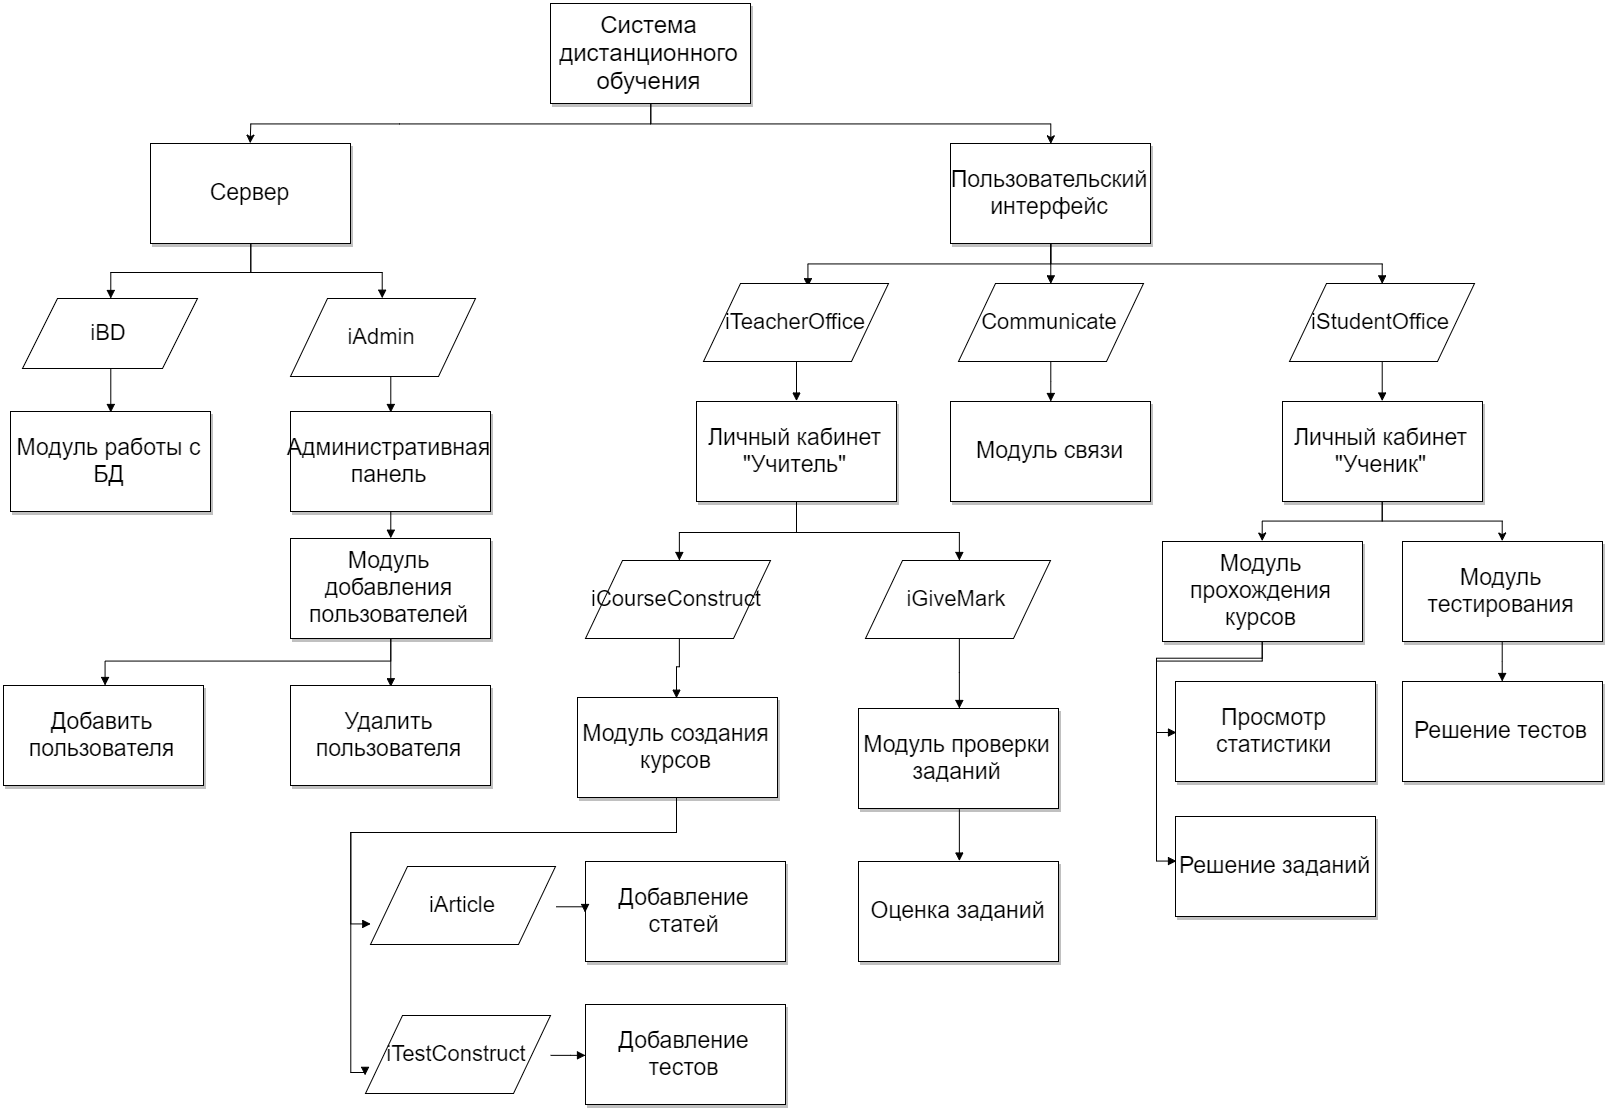

The diagram above was exported from draw.io. Its source (the exported page's mxGraphModel, read from the mxfile embedded in the PNG):
<mxGraphModel dx="2514" dy="1211" grid="0" gridSize="10" guides="1" tooltips="1" connect="1" arrows="1" fold="1" page="1" pageScale="1" pageWidth="1652" pageHeight="1169" background="#ffffff" math="0" shadow="0">
  <root>
    <mxCell id="0" />
    <mxCell id="1" parent="0" />
    <mxCell id="32" style="edgeStyle=orthogonalEdgeStyle;rounded=0;html=1;exitX=0.5;exitY=1;entryX=0.5;entryY=0;startArrow=none;startFill=0;endArrow=classic;endFill=1;jettySize=auto;orthogonalLoop=1;strokeWidth=1;" parent="1" source="9" edge="1">
      <mxGeometry relative="1" as="geometry">
        <mxPoint x="279.66666666666674" y="179.66666666666674" as="targetPoint" />
      </mxGeometry>
    </mxCell>
    <mxCell id="33" style="edgeStyle=orthogonalEdgeStyle;rounded=0;html=1;exitX=0.5;exitY=1;entryX=0.5;entryY=0;startArrow=none;startFill=0;endArrow=classic;endFill=1;jettySize=auto;orthogonalLoop=1;strokeWidth=1;" parent="1" source="9" target="11" edge="1">
      <mxGeometry relative="1" as="geometry" />
    </mxCell>
    <mxCell id="9" value="&lt;font style=&quot;font-size: 24px&quot;&gt;Система дистанционного обучения&lt;/font&gt;" style="whiteSpace=wrap;html=1;shadow=1;" parent="1" vertex="1">
      <mxGeometry x="580" y="40" width="200" height="100" as="geometry" />
    </mxCell>
    <mxCell id="126" style="edgeStyle=orthogonalEdgeStyle;rounded=0;html=1;exitX=0.5;exitY=1;entryX=0.568;entryY=0.038;entryPerimeter=0;endArrow=block;endFill=1;jettySize=auto;orthogonalLoop=1;" edge="1" parent="1" source="11" target="123">
      <mxGeometry relative="1" as="geometry" />
    </mxCell>
    <mxCell id="127" style="edgeStyle=orthogonalEdgeStyle;rounded=0;html=1;exitX=0.5;exitY=1;entryX=0.5;entryY=0;endArrow=block;endFill=1;jettySize=auto;orthogonalLoop=1;" edge="1" parent="1" source="11" target="124">
      <mxGeometry relative="1" as="geometry" />
    </mxCell>
    <mxCell id="128" style="edgeStyle=orthogonalEdgeStyle;rounded=0;html=1;exitX=0.5;exitY=1;entryX=0.5;entryY=0;endArrow=block;endFill=1;jettySize=auto;orthogonalLoop=1;" edge="1" parent="1" source="11" target="125">
      <mxGeometry relative="1" as="geometry" />
    </mxCell>
    <mxCell id="11" value="&lt;font style=&quot;font-size: 23px&quot;&gt;Пользовательский интерфейс&lt;/font&gt;" style="whiteSpace=wrap;html=1;rounded=0;glass=0;shadow=1;comic=0;fillColor=#ffffff;strokeColor=#000000;" parent="1" vertex="1">
      <mxGeometry x="980" y="180" width="200" height="100" as="geometry" />
    </mxCell>
    <mxCell id="17" value="&lt;font style=&quot;font-size: 23px&quot;&gt;Модуль работы с БД&lt;/font&gt;" style="whiteSpace=wrap;html=1;rounded=0;glass=0;shadow=1;comic=0;fillColor=#ffffff;strokeColor=#000000;" parent="1" vertex="1">
      <mxGeometry x="40" y="448" width="200" height="100" as="geometry" />
    </mxCell>
    <mxCell id="120" style="edgeStyle=orthogonalEdgeStyle;rounded=0;html=1;exitX=0.5;exitY=1;entryX=0.5;entryY=0;endArrow=block;endFill=1;jettySize=auto;orthogonalLoop=1;" edge="1" parent="1" source="18" target="37">
      <mxGeometry relative="1" as="geometry" />
    </mxCell>
    <mxCell id="18" value="&lt;font style=&quot;font-size: 23px&quot;&gt;Административная панель&lt;/font&gt;" style="whiteSpace=wrap;html=1;rounded=0;glass=0;shadow=1;comic=0;fillColor=#ffffff;strokeColor=#000000;" parent="1" vertex="1">
      <mxGeometry x="320" y="448" width="200" height="100" as="geometry" />
    </mxCell>
    <mxCell id="135" style="edgeStyle=orthogonalEdgeStyle;rounded=0;html=1;exitX=0.5;exitY=1;endArrow=block;endFill=1;jettySize=auto;orthogonalLoop=1;" edge="1" parent="1" source="27" target="133">
      <mxGeometry relative="1" as="geometry" />
    </mxCell>
    <mxCell id="136" style="edgeStyle=orthogonalEdgeStyle;rounded=0;html=1;exitX=0.5;exitY=1;endArrow=block;endFill=1;jettySize=auto;orthogonalLoop=1;" edge="1" parent="1" source="27" target="134">
      <mxGeometry relative="1" as="geometry" />
    </mxCell>
    <mxCell id="27" value="&lt;font style=&quot;font-size: 23px&quot;&gt;Личный кабинет &quot;Учитель&quot;&lt;/font&gt;" style="whiteSpace=wrap;html=1;rounded=0;glass=0;shadow=1;comic=0;fillColor=#ffffff;strokeColor=#000000;" parent="1" vertex="1">
      <mxGeometry x="726" y="438" width="200" height="100" as="geometry" />
    </mxCell>
    <mxCell id="31" style="edgeStyle=orthogonalEdgeStyle;rounded=0;html=1;exitX=0.5;exitY=1;entryX=0.5;entryY=1;startArrow=none;startFill=0;endArrow=classic;endFill=1;jettySize=auto;orthogonalLoop=1;strokeWidth=1;" parent="1" source="18" target="18" edge="1">
      <mxGeometry relative="1" as="geometry" />
    </mxCell>
    <mxCell id="74" style="edgeStyle=orthogonalEdgeStyle;rounded=0;html=1;exitX=0.5;exitY=1;entryX=0.5;entryY=0;startArrow=none;startFill=0;endArrow=classic;endFill=1;jettySize=auto;orthogonalLoop=1;strokeWidth=1;" parent="1" source="35" target="47" edge="1">
      <mxGeometry relative="1" as="geometry" />
    </mxCell>
    <mxCell id="75" style="edgeStyle=orthogonalEdgeStyle;rounded=0;html=1;exitX=0.5;exitY=1;entryX=0.5;entryY=0;startArrow=none;startFill=0;endArrow=classic;endFill=1;jettySize=auto;orthogonalLoop=1;strokeWidth=1;" parent="1" source="35" target="73" edge="1">
      <mxGeometry relative="1" as="geometry" />
    </mxCell>
    <mxCell id="35" value="&lt;font style=&quot;font-size: 23px&quot;&gt;Личный кабинет &quot;Ученик&quot;&lt;/font&gt;" style="whiteSpace=wrap;html=1;rounded=0;glass=0;shadow=1;comic=0;fillColor=#ffffff;strokeColor=#000000;" parent="1" vertex="1">
      <mxGeometry x="1312" y="438" width="200" height="100" as="geometry" />
    </mxCell>
    <mxCell id="121" style="edgeStyle=orthogonalEdgeStyle;rounded=0;html=1;exitX=0.5;exitY=1;entryX=0.5;entryY=0;endArrow=block;endFill=1;jettySize=auto;orthogonalLoop=1;" edge="1" parent="1" source="37" target="80">
      <mxGeometry relative="1" as="geometry" />
    </mxCell>
    <mxCell id="122" style="edgeStyle=orthogonalEdgeStyle;rounded=0;html=1;exitX=0.5;exitY=1;endArrow=block;endFill=1;jettySize=auto;orthogonalLoop=1;" edge="1" parent="1" source="37" target="79">
      <mxGeometry relative="1" as="geometry" />
    </mxCell>
    <mxCell id="37" value="&lt;font style=&quot;font-size: 23px&quot;&gt;Модуль добавления пользователей&lt;/font&gt;" style="whiteSpace=wrap;html=1;rounded=0;glass=0;shadow=1;comic=0;fillColor=#ffffff;strokeColor=#000000;" parent="1" vertex="1">
      <mxGeometry x="320" y="575" width="200" height="100" as="geometry" />
    </mxCell>
    <mxCell id="141" style="edgeStyle=orthogonalEdgeStyle;rounded=0;html=1;exitX=0.5;exitY=1;entryX=0;entryY=0.75;endArrow=block;endFill=1;jettySize=auto;orthogonalLoop=1;" edge="1" parent="1" source="39" target="139">
      <mxGeometry relative="1" as="geometry" />
    </mxCell>
    <mxCell id="142" style="edgeStyle=orthogonalEdgeStyle;rounded=0;html=1;exitX=0.5;exitY=1;entryX=0;entryY=0.75;endArrow=block;endFill=1;jettySize=auto;orthogonalLoop=1;" edge="1" parent="1" source="39" target="140">
      <mxGeometry relative="1" as="geometry">
        <Array as="points">
          <mxPoint x="707" y="870" />
          <mxPoint x="380" y="870" />
          <mxPoint x="380" y="1110" />
        </Array>
      </mxGeometry>
    </mxCell>
    <mxCell id="39" value="&lt;font style=&quot;font-size: 23px&quot;&gt;Модуль создания курсов&lt;/font&gt;" style="whiteSpace=wrap;html=1;rounded=0;glass=0;shadow=1;comic=0;fillColor=#ffffff;strokeColor=#000000;" parent="1" vertex="1">
      <mxGeometry x="607" y="734" width="200" height="100" as="geometry" />
    </mxCell>
    <mxCell id="88" style="edgeStyle=none;rounded=0;html=1;exitX=0.5;exitY=1;entryX=0.5;entryY=0;endArrow=block;endFill=1;jettySize=auto;orthogonalLoop=1;" edge="1" parent="1" source="45" target="87">
      <mxGeometry relative="1" as="geometry" />
    </mxCell>
    <mxCell id="45" value="&lt;font style=&quot;font-size: 23px&quot;&gt;Модуль проверки заданий&lt;/font&gt;" style="whiteSpace=wrap;html=1;rounded=0;glass=0;shadow=1;comic=0;fillColor=#ffffff;strokeColor=#000000;" parent="1" vertex="1">
      <mxGeometry x="888" y="745" width="200" height="100" as="geometry" />
    </mxCell>
    <mxCell id="95" style="edgeStyle=orthogonalEdgeStyle;rounded=0;html=1;exitX=0.5;exitY=1;entryX=0;entryY=0.5;endArrow=block;endFill=1;jettySize=auto;orthogonalLoop=1;" edge="1" parent="1" source="47" target="89">
      <mxGeometry relative="1" as="geometry" />
    </mxCell>
    <mxCell id="102" style="edgeStyle=orthogonalEdgeStyle;rounded=0;html=1;exitX=0.5;exitY=1;entryX=0;entryY=0.5;endArrow=block;endFill=1;jettySize=auto;orthogonalLoop=1;" edge="1" parent="1" source="47">
      <mxGeometry relative="1" as="geometry">
        <mxPoint x="1205" y="897.6666666666667" as="targetPoint" />
        <Array as="points">
          <mxPoint x="1292" y="696" />
          <mxPoint x="1185" y="696" />
          <mxPoint x="1185" y="898" />
        </Array>
      </mxGeometry>
    </mxCell>
    <mxCell id="47" value="&lt;font style=&quot;font-size: 23px&quot;&gt;Модуль прохождения курсов&lt;/font&gt;" style="whiteSpace=wrap;html=1;rounded=0;glass=0;shadow=1;comic=0;fillColor=#ffffff;strokeColor=#000000;" parent="1" vertex="1">
      <mxGeometry x="1192" y="578" width="200" height="100" as="geometry" />
    </mxCell>
    <mxCell id="116" style="edgeStyle=orthogonalEdgeStyle;rounded=0;html=1;exitX=0.5;exitY=1;endArrow=block;endFill=1;jettySize=auto;orthogonalLoop=1;" edge="1" parent="1" source="50" target="106">
      <mxGeometry relative="1" as="geometry" />
    </mxCell>
    <mxCell id="118" style="edgeStyle=orthogonalEdgeStyle;rounded=0;html=1;exitX=0.5;exitY=1;entryX=0.5;entryY=0;endArrow=block;endFill=1;jettySize=auto;orthogonalLoop=1;" edge="1" parent="1" source="50" target="110">
      <mxGeometry relative="1" as="geometry" />
    </mxCell>
    <mxCell id="50" value="&lt;font style=&quot;font-size: 23px&quot;&gt;Сервер&lt;/font&gt;" style="whiteSpace=wrap;html=1;rounded=0;glass=0;shadow=1;comic=0;fillColor=#ffffff;strokeColor=#000000;" parent="1" vertex="1">
      <mxGeometry x="180" y="180" width="200" height="100" as="geometry" />
    </mxCell>
    <mxCell id="68" value="&lt;font style=&quot;font-size: 23px&quot;&gt;Модуль связи&lt;/font&gt;" style="whiteSpace=wrap;html=1;rounded=0;glass=0;shadow=1;comic=0;fillColor=#ffffff;strokeColor=#000000;" parent="1" vertex="1">
      <mxGeometry x="980" y="438" width="200" height="100" as="geometry" />
    </mxCell>
    <mxCell id="99" style="edgeStyle=orthogonalEdgeStyle;rounded=0;html=1;exitX=0.5;exitY=1;endArrow=block;endFill=1;jettySize=auto;orthogonalLoop=1;" edge="1" parent="1" source="73" target="97">
      <mxGeometry relative="1" as="geometry" />
    </mxCell>
    <mxCell id="73" value="&lt;font style=&quot;font-size: 23px&quot;&gt;Модуль тестирования&lt;/font&gt;" style="whiteSpace=wrap;html=1;rounded=0;glass=0;shadow=1;comic=0;fillColor=#ffffff;strokeColor=#000000;" parent="1" vertex="1">
      <mxGeometry x="1432" y="578" width="200" height="100" as="geometry" />
    </mxCell>
    <mxCell id="79" value="&lt;font style=&quot;font-size: 23px&quot;&gt;Добавить пользователя&lt;/font&gt;" style="whiteSpace=wrap;html=1;rounded=0;glass=0;shadow=1;comic=0;fillColor=#ffffff;strokeColor=#000000;" vertex="1" parent="1">
      <mxGeometry x="33" y="722" width="200" height="100" as="geometry" />
    </mxCell>
    <mxCell id="80" value="&lt;font style=&quot;font-size: 23px&quot;&gt;Удалить пользователя&lt;/font&gt;" style="whiteSpace=wrap;html=1;rounded=0;glass=0;shadow=1;comic=0;fillColor=#ffffff;strokeColor=#000000;" vertex="1" parent="1">
      <mxGeometry x="320" y="722" width="200" height="100" as="geometry" />
    </mxCell>
    <mxCell id="83" value="&lt;span style=&quot;font-size: 23px ; line-height: 27.6px&quot;&gt;Добавление статей&lt;/span&gt;" style="whiteSpace=wrap;html=1;rounded=0;glass=0;shadow=1;comic=0;fillColor=#ffffff;strokeColor=#000000;" vertex="1" parent="1">
      <mxGeometry x="615" y="898" width="200" height="100" as="geometry" />
    </mxCell>
    <mxCell id="84" value="&lt;font style=&quot;font-size: 23px&quot;&gt;Добавление тестов&lt;/font&gt;" style="whiteSpace=wrap;html=1;rounded=0;glass=0;shadow=1;comic=0;fillColor=#ffffff;strokeColor=#000000;" vertex="1" parent="1">
      <mxGeometry x="615" y="1041" width="200" height="100" as="geometry" />
    </mxCell>
    <mxCell id="87" value="&lt;span style=&quot;font-size: 23px ; line-height: 27.6px&quot;&gt;Оценка заданий&lt;/span&gt;" style="whiteSpace=wrap;html=1;rounded=0;glass=0;shadow=1;comic=0;fillColor=#ffffff;strokeColor=#000000;" vertex="1" parent="1">
      <mxGeometry x="888" y="898" width="200" height="100" as="geometry" />
    </mxCell>
    <mxCell id="89" value="&lt;font style=&quot;font-size: 23px&quot;&gt;Просмотр статистики&lt;/font&gt;" style="whiteSpace=wrap;html=1;rounded=0;glass=0;shadow=1;comic=0;fillColor=#ffffff;strokeColor=#000000;" vertex="1" parent="1">
      <mxGeometry x="1205" y="718" width="200" height="100" as="geometry" />
    </mxCell>
    <mxCell id="94" value="&lt;font style=&quot;font-size: 23px&quot;&gt;Решение заданий&lt;/font&gt;" style="whiteSpace=wrap;html=1;rounded=0;glass=0;shadow=1;comic=0;fillColor=#ffffff;strokeColor=#000000;" vertex="1" parent="1">
      <mxGeometry x="1205" y="853" width="200" height="100" as="geometry" />
    </mxCell>
    <mxCell id="97" value="&lt;font style=&quot;font-size: 23px&quot;&gt;Решение тестов&lt;/font&gt;" style="whiteSpace=wrap;html=1;rounded=0;glass=0;shadow=1;comic=0;fillColor=#ffffff;strokeColor=#000000;" vertex="1" parent="1">
      <mxGeometry x="1432" y="718" width="200" height="100" as="geometry" />
    </mxCell>
    <mxCell id="117" style="edgeStyle=orthogonalEdgeStyle;rounded=0;html=1;exitX=0.5;exitY=1;entryX=0.5;entryY=0;endArrow=block;endFill=1;jettySize=auto;orthogonalLoop=1;" edge="1" parent="1" source="106" target="17">
      <mxGeometry relative="1" as="geometry" />
    </mxCell>
    <mxCell id="106" value="&lt;span style=&quot;font-size: 22px ; line-height: 26.4px&quot;&gt;iBD&lt;/span&gt;" style="shape=parallelogram;whiteSpace=wrap;html=1;strokeColor=#000000;strokeWidth=1;align=center;" vertex="1" parent="1">
      <mxGeometry x="52" y="335" width="175" height="70" as="geometry" />
    </mxCell>
    <mxCell id="119" style="edgeStyle=orthogonalEdgeStyle;rounded=0;html=1;exitX=0.5;exitY=1;entryX=0.5;entryY=0;endArrow=block;endFill=1;jettySize=auto;orthogonalLoop=1;" edge="1" parent="1" source="110" target="18">
      <mxGeometry relative="1" as="geometry" />
    </mxCell>
    <mxCell id="110" value="&lt;font style=&quot;font-size: 22px&quot;&gt;iAdmin&lt;/font&gt;" style="shape=parallelogram;whiteSpace=wrap;html=1;strokeColor=#000000;strokeWidth=1;align=center;" vertex="1" parent="1">
      <mxGeometry x="320" y="335" width="185" height="78" as="geometry" />
    </mxCell>
    <mxCell id="130" style="edgeStyle=orthogonalEdgeStyle;rounded=0;html=1;exitX=0.5;exitY=1;entryX=0.5;entryY=0;endArrow=block;endFill=1;jettySize=auto;orthogonalLoop=1;" edge="1" parent="1" source="123" target="27">
      <mxGeometry relative="1" as="geometry" />
    </mxCell>
    <mxCell id="123" value="&lt;font style=&quot;font-size: 22px&quot;&gt;iTeacherOffice&lt;/font&gt;" style="shape=parallelogram;whiteSpace=wrap;html=1;strokeColor=#000000;strokeWidth=1;align=center;" vertex="1" parent="1">
      <mxGeometry x="733" y="320" width="185" height="78" as="geometry" />
    </mxCell>
    <mxCell id="131" style="edgeStyle=orthogonalEdgeStyle;rounded=0;html=1;exitX=0.5;exitY=1;endArrow=block;endFill=1;jettySize=auto;orthogonalLoop=1;" edge="1" parent="1" source="124" target="68">
      <mxGeometry relative="1" as="geometry" />
    </mxCell>
    <mxCell id="124" value="&lt;font style=&quot;font-size: 22px&quot;&gt;Communicate&lt;/font&gt;" style="shape=parallelogram;whiteSpace=wrap;html=1;strokeColor=#000000;strokeWidth=1;align=center;" vertex="1" parent="1">
      <mxGeometry x="988" y="320" width="185" height="78" as="geometry" />
    </mxCell>
    <mxCell id="132" style="edgeStyle=orthogonalEdgeStyle;rounded=0;html=1;exitX=0.5;exitY=1;entryX=0.5;entryY=0;endArrow=block;endFill=1;jettySize=auto;orthogonalLoop=1;" edge="1" parent="1" source="125" target="35">
      <mxGeometry relative="1" as="geometry" />
    </mxCell>
    <mxCell id="125" value="&lt;font style=&quot;font-size: 22px&quot;&gt;iStudentOffice&lt;/font&gt;" style="shape=parallelogram;whiteSpace=wrap;html=1;strokeColor=#000000;strokeWidth=1;align=center;" vertex="1" parent="1">
      <mxGeometry x="1319" y="320" width="185" height="78" as="geometry" />
    </mxCell>
    <mxCell id="137" style="edgeStyle=orthogonalEdgeStyle;rounded=0;html=1;exitX=0.5;exitY=1;entryX=0.5;entryY=0;endArrow=block;endFill=1;jettySize=auto;orthogonalLoop=1;" edge="1" parent="1" source="133" target="39">
      <mxGeometry relative="1" as="geometry" />
    </mxCell>
    <mxCell id="133" value="&lt;font style=&quot;font-size: 22px&quot;&gt;iCourseConstruct&lt;/font&gt;" style="shape=parallelogram;whiteSpace=wrap;html=1;strokeColor=#000000;strokeWidth=1;align=center;" vertex="1" parent="1">
      <mxGeometry x="615" y="597" width="185" height="78" as="geometry" />
    </mxCell>
    <mxCell id="138" style="edgeStyle=orthogonalEdgeStyle;rounded=0;html=1;exitX=0.5;exitY=1;endArrow=block;endFill=1;jettySize=auto;orthogonalLoop=1;" edge="1" parent="1" source="134" target="45">
      <mxGeometry relative="1" as="geometry" />
    </mxCell>
    <mxCell id="134" value="&lt;font style=&quot;font-size: 22px&quot;&gt;iGiveMark&lt;/font&gt;" style="shape=parallelogram;whiteSpace=wrap;html=1;strokeColor=#000000;strokeWidth=1;align=center;" vertex="1" parent="1">
      <mxGeometry x="895" y="597" width="185" height="78" as="geometry" />
    </mxCell>
    <mxCell id="144" style="edgeStyle=orthogonalEdgeStyle;rounded=0;html=1;exitX=1;exitY=0.5;entryX=0;entryY=0.5;endArrow=block;endFill=1;jettySize=auto;orthogonalLoop=1;" edge="1" parent="1" source="139" target="83">
      <mxGeometry relative="1" as="geometry" />
    </mxCell>
    <mxCell id="139" value="&lt;font style=&quot;font-size: 22px&quot;&gt;iArticle&lt;/font&gt;" style="shape=parallelogram;whiteSpace=wrap;html=1;strokeColor=#000000;strokeWidth=1;align=center;" vertex="1" parent="1">
      <mxGeometry x="400" y="903" width="185" height="78" as="geometry" />
    </mxCell>
    <mxCell id="143" style="edgeStyle=orthogonalEdgeStyle;rounded=0;html=1;exitX=1;exitY=0.5;endArrow=block;endFill=1;jettySize=auto;orthogonalLoop=1;" edge="1" parent="1" source="140" target="84">
      <mxGeometry relative="1" as="geometry" />
    </mxCell>
    <mxCell id="140" value="&lt;font style=&quot;font-size: 22px&quot;&gt;iTestConstruct&lt;/font&gt;" style="shape=parallelogram;whiteSpace=wrap;html=1;strokeColor=#000000;strokeWidth=1;align=center;" vertex="1" parent="1">
      <mxGeometry x="395" y="1052" width="185" height="78" as="geometry" />
    </mxCell>
  </root>
</mxGraphModel>